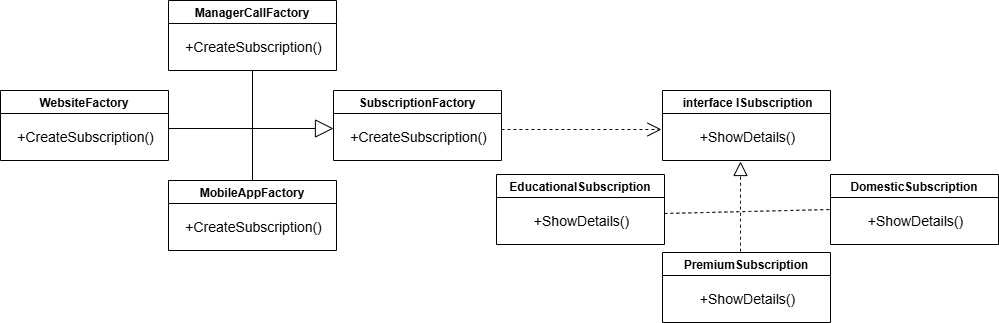

The diagram above was exported from draw.io. Its source (the exported page's mxGraphModel, read from the mxfile embedded in the PNG):
<mxGraphModel dx="944" dy="1974" grid="0" gridSize="10" guides="1" tooltips="1" connect="1" arrows="1" fold="1" page="0" pageScale="1" pageWidth="827" pageHeight="1169" math="0" shadow="0">
  <root>
    <mxCell id="0" />
    <mxCell id="1" parent="0" />
    <mxCell id="OeptVssbastZYc24NwO_-2" value="ManagerCallFactory" style="swimlane;" vertex="1" parent="1">
      <mxGeometry x="410" y="-338" width="168" height="70" as="geometry" />
    </mxCell>
    <mxCell id="OeptVssbastZYc24NwO_-3" value="+CreateSubscription()" style="text;html=1;align=center;verticalAlign=middle;resizable=0;points=[];autosize=1;strokeColor=none;fillColor=none;fontSize=14;" vertex="1" parent="OeptVssbastZYc24NwO_-2">
      <mxGeometry x="7" y="32" width="155" height="29" as="geometry" />
    </mxCell>
    <mxCell id="OeptVssbastZYc24NwO_-4" value="MobileAppFactory" style="swimlane;" vertex="1" parent="1">
      <mxGeometry x="410" y="-158" width="168" height="70" as="geometry" />
    </mxCell>
    <mxCell id="OeptVssbastZYc24NwO_-5" value="+CreateSubscription()" style="text;html=1;align=center;verticalAlign=middle;resizable=0;points=[];autosize=1;strokeColor=none;fillColor=none;fontSize=14;" vertex="1" parent="OeptVssbastZYc24NwO_-4">
      <mxGeometry x="7" y="32" width="155" height="29" as="geometry" />
    </mxCell>
    <mxCell id="OeptVssbastZYc24NwO_-7" value="" style="endArrow=none;html=1;rounded=0;fontSize=12;startSize=8;endSize=8;curved=1;entryX=0.5;entryY=1;entryDx=0;entryDy=0;exitX=0.5;exitY=0;exitDx=0;exitDy=0;" edge="1" parent="1" source="OeptVssbastZYc24NwO_-4" target="OeptVssbastZYc24NwO_-2">
      <mxGeometry width="50" height="50" relative="1" as="geometry">
        <mxPoint x="489" y="-125" as="sourcePoint" />
        <mxPoint x="539" y="-175" as="targetPoint" />
      </mxGeometry>
    </mxCell>
    <mxCell id="OeptVssbastZYc24NwO_-8" value="WebsiteFactory" style="swimlane;" vertex="1" parent="1">
      <mxGeometry x="242" y="-248" width="168" height="70" as="geometry" />
    </mxCell>
    <mxCell id="OeptVssbastZYc24NwO_-9" value="+CreateSubscription()" style="text;html=1;align=center;verticalAlign=middle;resizable=0;points=[];autosize=1;strokeColor=none;fillColor=none;fontSize=14;" vertex="1" parent="OeptVssbastZYc24NwO_-8">
      <mxGeometry x="7" y="32" width="155" height="29" as="geometry" />
    </mxCell>
    <mxCell id="OeptVssbastZYc24NwO_-10" value="SubscriptionFactory" style="swimlane;" vertex="1" parent="1">
      <mxGeometry x="575" y="-248" width="168" height="70" as="geometry" />
    </mxCell>
    <mxCell id="OeptVssbastZYc24NwO_-11" value="+CreateSubscription()" style="text;html=1;align=center;verticalAlign=middle;resizable=0;points=[];autosize=1;strokeColor=none;fillColor=none;fontSize=14;" vertex="1" parent="OeptVssbastZYc24NwO_-10">
      <mxGeometry x="7" y="32" width="155" height="29" as="geometry" />
    </mxCell>
    <mxCell id="OeptVssbastZYc24NwO_-12" value="" style="endArrow=block;endSize=16;endFill=0;html=1;rounded=0;fontSize=12;curved=1;" edge="1" parent="1">
      <mxGeometry width="160" relative="1" as="geometry">
        <mxPoint x="410" y="-210" as="sourcePoint" />
        <mxPoint x="575" y="-210" as="targetPoint" />
      </mxGeometry>
    </mxCell>
    <mxCell id="OeptVssbastZYc24NwO_-13" value=" interface ISubscription" style="swimlane;" vertex="1" parent="1">
      <mxGeometry x="904" y="-248" width="168" height="70" as="geometry" />
    </mxCell>
    <mxCell id="OeptVssbastZYc24NwO_-14" value="+ShowDetails()" style="text;html=1;align=center;verticalAlign=middle;resizable=0;points=[];autosize=1;strokeColor=none;fillColor=none;fontSize=14;" vertex="1" parent="OeptVssbastZYc24NwO_-13">
      <mxGeometry x="28" y="32" width="113" height="29" as="geometry" />
    </mxCell>
    <mxCell id="OeptVssbastZYc24NwO_-15" value="" style="endArrow=open;endSize=12;dashed=1;html=1;rounded=0;fontSize=12;curved=1;" edge="1" parent="1">
      <mxGeometry width="160" relative="1" as="geometry">
        <mxPoint x="743" y="-209" as="sourcePoint" />
        <mxPoint x="903" y="-209" as="targetPoint" />
      </mxGeometry>
    </mxCell>
    <mxCell id="OeptVssbastZYc24NwO_-16" value="PremiumSubscription" style="swimlane;" vertex="1" parent="1">
      <mxGeometry x="904" y="-86" width="168" height="70" as="geometry" />
    </mxCell>
    <mxCell id="OeptVssbastZYc24NwO_-17" value="+ShowDetails()" style="text;html=1;align=center;verticalAlign=middle;resizable=0;points=[];autosize=1;strokeColor=none;fillColor=none;fontSize=14;" vertex="1" parent="OeptVssbastZYc24NwO_-16">
      <mxGeometry x="28" y="32" width="113" height="29" as="geometry" />
    </mxCell>
    <mxCell id="OeptVssbastZYc24NwO_-18" value="DomesticSubscription" style="swimlane;" vertex="1" parent="1">
      <mxGeometry x="1072" y="-164" width="168" height="70" as="geometry" />
    </mxCell>
    <mxCell id="OeptVssbastZYc24NwO_-19" value="+ShowDetails()" style="text;html=1;align=center;verticalAlign=middle;resizable=0;points=[];autosize=1;strokeColor=none;fillColor=none;fontSize=14;" vertex="1" parent="OeptVssbastZYc24NwO_-18">
      <mxGeometry x="28" y="32" width="113" height="29" as="geometry" />
    </mxCell>
    <mxCell id="OeptVssbastZYc24NwO_-20" value="EducationalSubscription" style="swimlane;" vertex="1" parent="1">
      <mxGeometry x="738" y="-164" width="168" height="70" as="geometry" />
    </mxCell>
    <mxCell id="OeptVssbastZYc24NwO_-21" value="+ShowDetails()" style="text;html=1;align=center;verticalAlign=middle;resizable=0;points=[];autosize=1;strokeColor=none;fillColor=none;fontSize=14;" vertex="1" parent="OeptVssbastZYc24NwO_-20">
      <mxGeometry x="28" y="32" width="113" height="29" as="geometry" />
    </mxCell>
    <mxCell id="OeptVssbastZYc24NwO_-22" value="" style="endArrow=block;dashed=1;endFill=0;endSize=12;html=1;rounded=0;fontSize=12;curved=1;" edge="1" parent="1">
      <mxGeometry width="160" relative="1" as="geometry">
        <mxPoint x="982" y="-87" as="sourcePoint" />
        <mxPoint x="982" y="-177" as="targetPoint" />
      </mxGeometry>
    </mxCell>
    <mxCell id="OeptVssbastZYc24NwO_-23" value="" style="endArrow=none;dashed=1;html=1;rounded=0;fontSize=12;startSize=8;endSize=8;curved=1;entryX=0;entryY=0.5;entryDx=0;entryDy=0;" edge="1" parent="1" target="OeptVssbastZYc24NwO_-18">
      <mxGeometry width="50" height="50" relative="1" as="geometry">
        <mxPoint x="906" y="-125" as="sourcePoint" />
        <mxPoint x="956" y="-175" as="targetPoint" />
      </mxGeometry>
    </mxCell>
  </root>
</mxGraphModel>